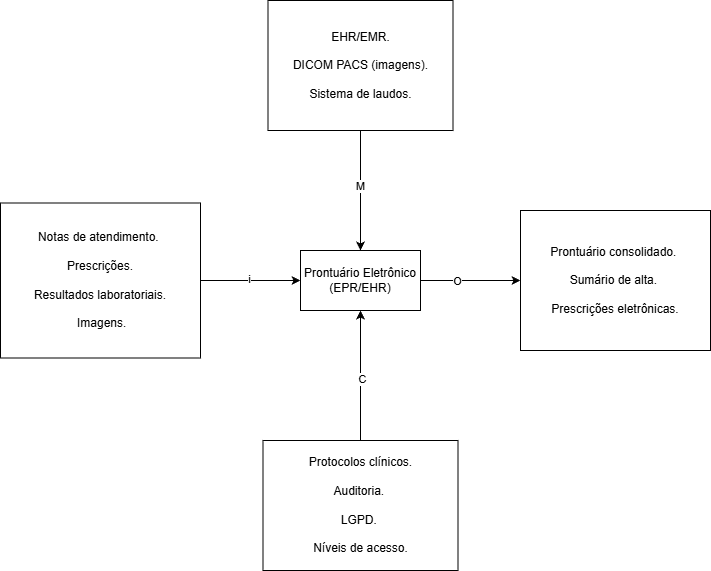

The diagram above was exported from draw.io. Its source (the exported page's mxGraphModel, read from the mxfile embedded in the PNG):
<mxGraphModel dx="1426" dy="789" grid="1" gridSize="10" guides="1" tooltips="1" connect="1" arrows="1" fold="1" page="1" pageScale="1" pageWidth="827" pageHeight="1169" math="0" shadow="0">
  <root>
    <mxCell id="0" />
    <mxCell id="1" parent="0" />
    <mxCell id="F6CGgLT271VHb5iBEWY4-8" style="edgeStyle=orthogonalEdgeStyle;rounded=0;orthogonalLoop=1;jettySize=auto;html=1;entryX=0;entryY=0.5;entryDx=0;entryDy=0;" edge="1" parent="1" source="F6CGgLT271VHb5iBEWY4-1" target="F6CGgLT271VHb5iBEWY4-4">
      <mxGeometry relative="1" as="geometry" />
    </mxCell>
    <mxCell id="F6CGgLT271VHb5iBEWY4-13" value="O" style="edgeLabel;html=1;align=center;verticalAlign=middle;resizable=0;points=[];" vertex="1" connectable="0" parent="F6CGgLT271VHb5iBEWY4-8">
      <mxGeometry x="-0.28" relative="1" as="geometry">
        <mxPoint as="offset" />
      </mxGeometry>
    </mxCell>
    <mxCell id="F6CGgLT271VHb5iBEWY4-1" value="Prontuário Eletrônico (EPR/EHR)" style="rounded=0;whiteSpace=wrap;html=1;" vertex="1" parent="1">
      <mxGeometry x="340" y="370" width="120" height="60" as="geometry" />
    </mxCell>
    <mxCell id="F6CGgLT271VHb5iBEWY4-6" style="edgeStyle=orthogonalEdgeStyle;rounded=0;orthogonalLoop=1;jettySize=auto;html=1;entryX=0;entryY=0.5;entryDx=0;entryDy=0;" edge="1" parent="1" source="F6CGgLT271VHb5iBEWY4-2" target="F6CGgLT271VHb5iBEWY4-1">
      <mxGeometry relative="1" as="geometry" />
    </mxCell>
    <mxCell id="F6CGgLT271VHb5iBEWY4-11" value="i" style="edgeLabel;html=1;align=center;verticalAlign=middle;resizable=0;points=[];" vertex="1" connectable="0" parent="F6CGgLT271VHb5iBEWY4-6">
      <mxGeometry x="-0.04" y="2" relative="1" as="geometry">
        <mxPoint as="offset" />
      </mxGeometry>
    </mxCell>
    <mxCell id="F6CGgLT271VHb5iBEWY4-2" value="Notas de atendimento.&amp;nbsp;&lt;div&gt;&lt;br&gt;&lt;/div&gt;&lt;div&gt;Prescrições.&lt;/div&gt;&lt;div&gt;&lt;br&gt;&lt;/div&gt;&lt;div&gt;Resultados laboratoriais.&lt;/div&gt;&lt;div&gt;&lt;br&gt;&lt;/div&gt;&lt;div&gt;&amp;nbsp;Imagens.&lt;/div&gt;" style="rounded=0;whiteSpace=wrap;html=1;align=center;" vertex="1" parent="1">
      <mxGeometry x="40" y="322.5" width="200" height="155" as="geometry" />
    </mxCell>
    <mxCell id="F6CGgLT271VHb5iBEWY4-7" style="edgeStyle=orthogonalEdgeStyle;rounded=0;orthogonalLoop=1;jettySize=auto;html=1;entryX=0.5;entryY=0;entryDx=0;entryDy=0;" edge="1" parent="1" source="F6CGgLT271VHb5iBEWY4-3" target="F6CGgLT271VHb5iBEWY4-1">
      <mxGeometry relative="1" as="geometry" />
    </mxCell>
    <mxCell id="F6CGgLT271VHb5iBEWY4-14" value="M" style="edgeLabel;html=1;align=center;verticalAlign=middle;resizable=0;points=[];" vertex="1" connectable="0" parent="F6CGgLT271VHb5iBEWY4-7">
      <mxGeometry x="-0.0769" y="-1" relative="1" as="geometry">
        <mxPoint as="offset" />
      </mxGeometry>
    </mxCell>
    <mxCell id="F6CGgLT271VHb5iBEWY4-3" value="EHR/EMR.&lt;div&gt;&lt;br&gt;&lt;div&gt;DICOM PACS (imagens).&lt;/div&gt;&lt;div&gt;&amp;nbsp;&lt;div&gt;Sistema de laudos.&lt;/div&gt;&lt;/div&gt;&lt;/div&gt;" style="rounded=0;whiteSpace=wrap;html=1;" vertex="1" parent="1">
      <mxGeometry x="307.5" y="120" width="185" height="130" as="geometry" />
    </mxCell>
    <mxCell id="F6CGgLT271VHb5iBEWY4-4" value="Prontuário consolidado.&amp;nbsp;&lt;div&gt;&lt;br&gt;&lt;/div&gt;&lt;div&gt;Sumário de alta.&amp;nbsp;&lt;/div&gt;&lt;div&gt;&lt;br&gt;&lt;/div&gt;&lt;div&gt;Prescrições eletrônicas.&lt;/div&gt;" style="rounded=0;whiteSpace=wrap;html=1;" vertex="1" parent="1">
      <mxGeometry x="560" y="330" width="190" height="140" as="geometry" />
    </mxCell>
    <mxCell id="F6CGgLT271VHb5iBEWY4-9" style="edgeStyle=orthogonalEdgeStyle;rounded=0;orthogonalLoop=1;jettySize=auto;html=1;entryX=0.5;entryY=1;entryDx=0;entryDy=0;" edge="1" parent="1" source="F6CGgLT271VHb5iBEWY4-5" target="F6CGgLT271VHb5iBEWY4-1">
      <mxGeometry relative="1" as="geometry" />
    </mxCell>
    <mxCell id="F6CGgLT271VHb5iBEWY4-12" value="C" style="edgeLabel;html=1;align=center;verticalAlign=middle;resizable=0;points=[];" vertex="1" connectable="0" parent="F6CGgLT271VHb5iBEWY4-9">
      <mxGeometry x="-0.0462" y="-1" relative="1" as="geometry">
        <mxPoint as="offset" />
      </mxGeometry>
    </mxCell>
    <mxCell id="F6CGgLT271VHb5iBEWY4-5" value="Protocolos clínicos.&lt;div&gt;&lt;br&gt;&lt;/div&gt;&lt;div&gt;Auditoria.&amp;nbsp;&lt;/div&gt;&lt;div&gt;&lt;br&gt;&lt;/div&gt;&lt;div&gt;LGPD.&amp;nbsp;&lt;/div&gt;&lt;div&gt;&lt;br&gt;&lt;/div&gt;&lt;div&gt;Níveis de acesso.&lt;/div&gt;" style="rounded=0;whiteSpace=wrap;html=1;align=center;" vertex="1" parent="1">
      <mxGeometry x="302.5" y="560" width="195" height="130" as="geometry" />
    </mxCell>
  </root>
</mxGraphModel>